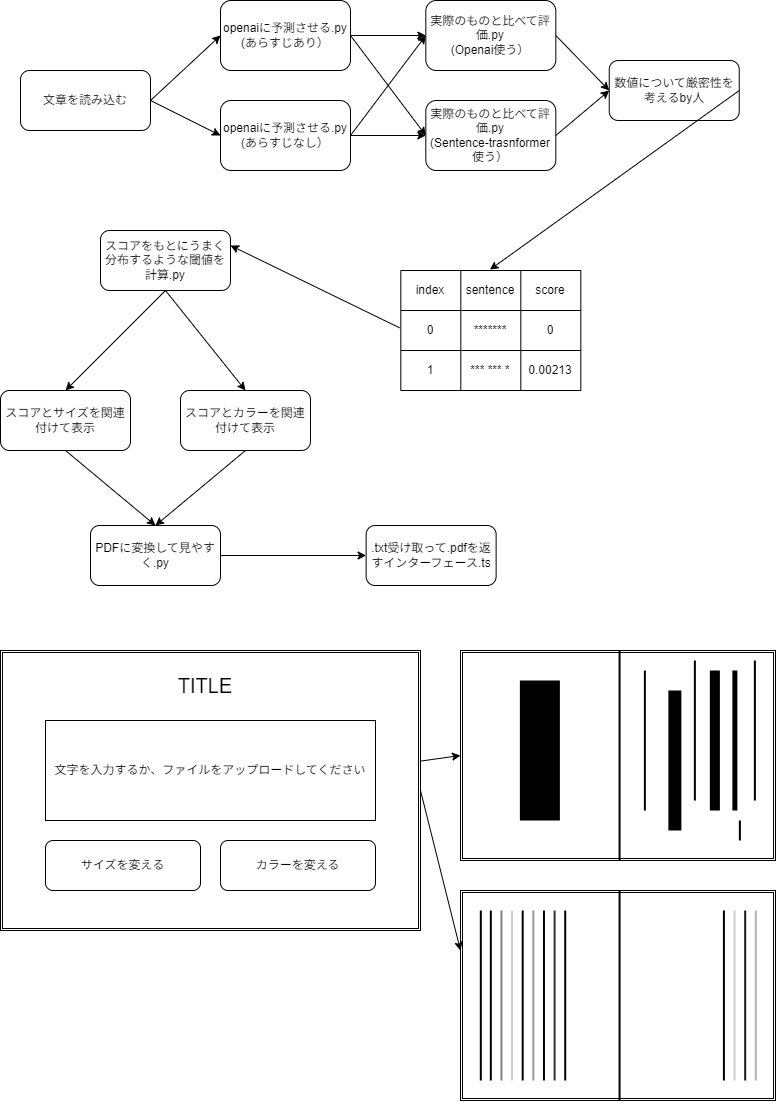

The diagram above was exported from draw.io. Its source (the exported page's mxGraphModel, read from the mxfile embedded in the PNG):
<mxGraphModel dx="790" dy="489" grid="1" gridSize="10" guides="1" tooltips="1" connect="1" arrows="1" fold="1" page="1" pageScale="1" pageWidth="827" pageHeight="1169" math="0" shadow="0">
  <root>
    <mxCell id="0" />
    <mxCell id="1" parent="0" />
    <mxCell id="21" style="edgeStyle=none;html=1;exitX=1;exitY=0.5;exitDx=0;exitDy=0;entryX=0;entryY=0.5;entryDx=0;entryDy=0;" parent="1" source="2" target="3" edge="1">
      <mxGeometry relative="1" as="geometry" />
    </mxCell>
    <mxCell id="2" value="文章を読み込む&lt;br&gt;" style="rounded=1;whiteSpace=wrap;html=1;" parent="1" vertex="1">
      <mxGeometry x="40" y="100" width="130" height="60" as="geometry" />
    </mxCell>
    <mxCell id="3" value="openaiに予測させる.py&lt;br&gt;(あらすじあり）" style="rounded=1;whiteSpace=wrap;html=1;" parent="1" vertex="1">
      <mxGeometry x="240" y="30" width="130" height="70" as="geometry" />
    </mxCell>
    <mxCell id="5" value="" style="shape=table;html=1;whiteSpace=wrap;startSize=0;container=1;collapsible=0;childLayout=tableLayout;" parent="1" vertex="1">
      <mxGeometry x="420.32" y="300" width="180" height="120" as="geometry" />
    </mxCell>
    <mxCell id="6" value="" style="shape=tableRow;horizontal=0;startSize=0;swimlaneHead=0;swimlaneBody=0;top=0;left=0;bottom=0;right=0;collapsible=0;dropTarget=0;fillColor=none;points=[[0,0.5],[1,0.5]];portConstraint=eastwest;" parent="5" vertex="1">
      <mxGeometry width="180" height="40" as="geometry" />
    </mxCell>
    <mxCell id="7" value="index" style="shape=partialRectangle;html=1;whiteSpace=wrap;connectable=0;fillColor=none;top=0;left=0;bottom=0;right=0;overflow=hidden;" parent="6" vertex="1">
      <mxGeometry width="60" height="40" as="geometry">
        <mxRectangle width="60" height="40" as="alternateBounds" />
      </mxGeometry>
    </mxCell>
    <mxCell id="8" value="sentence" style="shape=partialRectangle;html=1;whiteSpace=wrap;connectable=0;fillColor=none;top=0;left=0;bottom=0;right=0;overflow=hidden;" parent="6" vertex="1">
      <mxGeometry x="60" width="60" height="40" as="geometry">
        <mxRectangle width="60" height="40" as="alternateBounds" />
      </mxGeometry>
    </mxCell>
    <mxCell id="9" value="score" style="shape=partialRectangle;html=1;whiteSpace=wrap;connectable=0;fillColor=none;top=0;left=0;bottom=0;right=0;overflow=hidden;" parent="6" vertex="1">
      <mxGeometry x="120" width="60" height="40" as="geometry">
        <mxRectangle width="60" height="40" as="alternateBounds" />
      </mxGeometry>
    </mxCell>
    <mxCell id="10" value="" style="shape=tableRow;horizontal=0;startSize=0;swimlaneHead=0;swimlaneBody=0;top=0;left=0;bottom=0;right=0;collapsible=0;dropTarget=0;fillColor=none;points=[[0,0.5],[1,0.5]];portConstraint=eastwest;" parent="5" vertex="1">
      <mxGeometry y="40" width="180" height="40" as="geometry" />
    </mxCell>
    <mxCell id="11" value="0" style="shape=partialRectangle;html=1;whiteSpace=wrap;connectable=0;fillColor=none;top=0;left=0;bottom=0;right=0;overflow=hidden;" parent="10" vertex="1">
      <mxGeometry width="60" height="40" as="geometry">
        <mxRectangle width="60" height="40" as="alternateBounds" />
      </mxGeometry>
    </mxCell>
    <mxCell id="12" value="*******" style="shape=partialRectangle;html=1;whiteSpace=wrap;connectable=0;fillColor=none;top=0;left=0;bottom=0;right=0;overflow=hidden;" parent="10" vertex="1">
      <mxGeometry x="60" width="60" height="40" as="geometry">
        <mxRectangle width="60" height="40" as="alternateBounds" />
      </mxGeometry>
    </mxCell>
    <mxCell id="13" value="0" style="shape=partialRectangle;html=1;whiteSpace=wrap;connectable=0;fillColor=none;top=0;left=0;bottom=0;right=0;overflow=hidden;" parent="10" vertex="1">
      <mxGeometry x="120" width="60" height="40" as="geometry">
        <mxRectangle width="60" height="40" as="alternateBounds" />
      </mxGeometry>
    </mxCell>
    <mxCell id="14" value="" style="shape=tableRow;horizontal=0;startSize=0;swimlaneHead=0;swimlaneBody=0;top=0;left=0;bottom=0;right=0;collapsible=0;dropTarget=0;fillColor=none;points=[[0,0.5],[1,0.5]];portConstraint=eastwest;" parent="5" vertex="1">
      <mxGeometry y="80" width="180" height="40" as="geometry" />
    </mxCell>
    <mxCell id="15" value="1" style="shape=partialRectangle;html=1;whiteSpace=wrap;connectable=0;fillColor=none;top=0;left=0;bottom=0;right=0;overflow=hidden;" parent="14" vertex="1">
      <mxGeometry width="60" height="40" as="geometry">
        <mxRectangle width="60" height="40" as="alternateBounds" />
      </mxGeometry>
    </mxCell>
    <mxCell id="16" value="*** *** *" style="shape=partialRectangle;html=1;whiteSpace=wrap;connectable=0;fillColor=none;top=0;left=0;bottom=0;right=0;overflow=hidden;" parent="14" vertex="1">
      <mxGeometry x="60" width="60" height="40" as="geometry">
        <mxRectangle width="60" height="40" as="alternateBounds" />
      </mxGeometry>
    </mxCell>
    <mxCell id="17" value="0.00213" style="shape=partialRectangle;html=1;whiteSpace=wrap;connectable=0;fillColor=none;top=0;left=0;bottom=0;right=0;overflow=hidden;pointerEvents=1;" parent="14" vertex="1">
      <mxGeometry x="120" width="60" height="40" as="geometry">
        <mxRectangle width="60" height="40" as="alternateBounds" />
      </mxGeometry>
    </mxCell>
    <mxCell id="19" value="数値について厳密性を考えるby人" style="rounded=1;whiteSpace=wrap;html=1;" parent="1" vertex="1">
      <mxGeometry x="628.75" y="90" width="130" height="60" as="geometry" />
    </mxCell>
    <mxCell id="20" value="" style="endArrow=classic;html=1;entryX=0.495;entryY=-0.021;entryDx=0;entryDy=0;exitX=1;exitY=0.5;exitDx=0;exitDy=0;entryPerimeter=0;" parent="1" source="19" target="6" edge="1">
      <mxGeometry width="50" height="50" relative="1" as="geometry">
        <mxPoint x="340" y="290" as="sourcePoint" />
        <mxPoint x="390" y="240" as="targetPoint" />
      </mxGeometry>
    </mxCell>
    <mxCell id="22" value="" style="endArrow=classic;html=1;entryX=0;entryY=0.5;entryDx=0;entryDy=0;exitX=1;exitY=0.5;exitDx=0;exitDy=0;" parent="1" source="77" target="19" edge="1">
      <mxGeometry width="50" height="50" relative="1" as="geometry">
        <mxPoint x="169.99999999999977" y="310" as="sourcePoint" />
        <mxPoint x="220" y="240" as="targetPoint" />
      </mxGeometry>
    </mxCell>
    <mxCell id="24" value="スコアをもとにうまく分布するような閾値を計算.py&lt;br&gt;" style="rounded=1;whiteSpace=wrap;html=1;" parent="1" vertex="1">
      <mxGeometry x="120" y="260" width="130" height="60" as="geometry" />
    </mxCell>
    <mxCell id="25" value="" style="endArrow=classic;html=1;exitX=-0.007;exitY=0.433;exitDx=0;exitDy=0;exitPerimeter=0;entryX=1;entryY=0.25;entryDx=0;entryDy=0;" parent="1" source="10" target="24" edge="1">
      <mxGeometry width="50" height="50" relative="1" as="geometry">
        <mxPoint x="250" y="350" as="sourcePoint" />
        <mxPoint x="170" y="380" as="targetPoint" />
      </mxGeometry>
    </mxCell>
    <mxCell id="26" value="スコアとサイズを関連付けて表示" style="rounded=1;whiteSpace=wrap;html=1;" parent="1" vertex="1">
      <mxGeometry x="20" y="420" width="130" height="60" as="geometry" />
    </mxCell>
    <mxCell id="27" value="" style="endArrow=classic;html=1;exitX=0.5;exitY=1;exitDx=0;exitDy=0;entryX=0.5;entryY=0;entryDx=0;entryDy=0;" parent="1" source="24" target="26" edge="1">
      <mxGeometry width="50" height="50" relative="1" as="geometry">
        <mxPoint x="150" y="510" as="sourcePoint" />
        <mxPoint x="200" y="460" as="targetPoint" />
      </mxGeometry>
    </mxCell>
    <mxCell id="28" value="スコアとカラーを関連付けて表示" style="rounded=1;whiteSpace=wrap;html=1;" parent="1" vertex="1">
      <mxGeometry x="200" y="420" width="130" height="60" as="geometry" />
    </mxCell>
    <mxCell id="30" value="PDFに変換して見やすく.py" style="rounded=1;whiteSpace=wrap;html=1;" parent="1" vertex="1">
      <mxGeometry x="110" y="555" width="130" height="60" as="geometry" />
    </mxCell>
    <mxCell id="31" value="" style="endArrow=classic;html=1;exitX=0.5;exitY=1;exitDx=0;exitDy=0;entryX=0.5;entryY=0;entryDx=0;entryDy=0;" parent="1" source="28" target="30" edge="1">
      <mxGeometry width="50" height="50" relative="1" as="geometry">
        <mxPoint x="400" y="530" as="sourcePoint" />
        <mxPoint x="450" y="480" as="targetPoint" />
      </mxGeometry>
    </mxCell>
    <mxCell id="32" value=".txt受け取って.pdfを返すインターフェース.ts" style="rounded=1;whiteSpace=wrap;html=1;" parent="1" vertex="1">
      <mxGeometry x="385.63" y="555" width="130" height="60" as="geometry" />
    </mxCell>
    <mxCell id="34" value="" style="shape=ext;double=1;rounded=0;whiteSpace=wrap;html=1;" parent="1" vertex="1">
      <mxGeometry x="20" y="680" width="420" height="280" as="geometry" />
    </mxCell>
    <mxCell id="35" value="文字を入力するか、ファイルをアップロードしてください" style="rounded=0;whiteSpace=wrap;html=1;" parent="1" vertex="1">
      <mxGeometry x="65" y="750" width="330" height="100" as="geometry" />
    </mxCell>
    <mxCell id="37" value="サイズを変える" style="rounded=1;whiteSpace=wrap;html=1;" parent="1" vertex="1">
      <mxGeometry x="65" y="870" width="155" height="50" as="geometry" />
    </mxCell>
    <mxCell id="38" value="カラーを変える" style="rounded=1;whiteSpace=wrap;html=1;" parent="1" vertex="1">
      <mxGeometry x="240" y="870" width="155" height="50" as="geometry" />
    </mxCell>
    <mxCell id="39" value="" style="shape=ext;double=1;rounded=0;whiteSpace=wrap;html=1;" parent="1" vertex="1">
      <mxGeometry x="480" y="680" width="315" height="210" as="geometry" />
    </mxCell>
    <mxCell id="41" value="" style="line;strokeWidth=2;direction=south;html=1;fontSize=12;" parent="1" vertex="1">
      <mxGeometry x="632.5" y="680" width="13.13" height="210" as="geometry" />
    </mxCell>
    <mxCell id="45" value="" style="line;strokeWidth=2;direction=south;html=1;fontSize=12;" parent="1" vertex="1">
      <mxGeometry x="770" y="690" width="8.75" height="140" as="geometry" />
    </mxCell>
    <mxCell id="46" value="" style="line;strokeWidth=5;direction=south;html=1;fontSize=12;" parent="1" vertex="1">
      <mxGeometry x="750" y="700" width="8.75" height="140" as="geometry" />
    </mxCell>
    <mxCell id="47" value="" style="line;strokeWidth=10;direction=south;html=1;fontSize=12;" parent="1" vertex="1">
      <mxGeometry x="730" y="700" width="8.75" height="140" as="geometry" />
    </mxCell>
    <mxCell id="48" value="" style="line;strokeWidth=2;direction=south;html=1;fontSize=12;" parent="1" vertex="1">
      <mxGeometry x="758.75" y="850" width="1.25" height="20" as="geometry" />
    </mxCell>
    <mxCell id="49" value="" style="line;strokeWidth=2;direction=south;html=1;fontSize=12;" parent="1" vertex="1">
      <mxGeometry x="710" y="690" width="8.75" height="140" as="geometry" />
    </mxCell>
    <mxCell id="50" value="" style="line;strokeWidth=13;direction=south;html=1;fontSize=12;" parent="1" vertex="1">
      <mxGeometry x="690" y="720" width="8.75" height="140" as="geometry" />
    </mxCell>
    <mxCell id="51" value="" style="line;strokeWidth=2;direction=south;html=1;fontSize=12;" parent="1" vertex="1">
      <mxGeometry x="660" y="700" width="8.75" height="140" as="geometry" />
    </mxCell>
    <mxCell id="52" value="" style="line;strokeWidth=40;direction=south;html=1;fontSize=12;" parent="1" vertex="1">
      <mxGeometry x="555" y="710" width="8.75" height="140" as="geometry" />
    </mxCell>
    <mxCell id="53" value="" style="endArrow=classic;html=1;fontSize=12;entryX=0;entryY=0.5;entryDx=0;entryDy=0;" parent="1" source="34" target="39" edge="1">
      <mxGeometry width="50" height="50" relative="1" as="geometry">
        <mxPoint x="490" y="880" as="sourcePoint" />
        <mxPoint x="540" y="830" as="targetPoint" />
      </mxGeometry>
    </mxCell>
    <mxCell id="56" value="" style="shape=ext;double=1;rounded=0;whiteSpace=wrap;html=1;" parent="1" vertex="1">
      <mxGeometry x="480" y="920" width="315" height="210" as="geometry" />
    </mxCell>
    <mxCell id="57" value="" style="line;strokeWidth=2;direction=south;html=1;fontSize=12;" parent="1" vertex="1">
      <mxGeometry x="632.5" y="920" width="13.13" height="210" as="geometry" />
    </mxCell>
    <mxCell id="58" value="" style="line;strokeWidth=2;direction=south;html=1;fontSize=12;strokeColor=#B3B3B3;fillColor=#B3B3B3;" parent="1" vertex="1">
      <mxGeometry x="770" y="940" width="10.63" height="170" as="geometry" />
    </mxCell>
    <mxCell id="59" value="" style="line;strokeWidth=2;direction=south;html=1;fontSize=12;fillColor=#CCFF99;strokeColor=#000000;" parent="1" vertex="1">
      <mxGeometry x="495" y="940" width="10.63" height="170" as="geometry" />
    </mxCell>
    <mxCell id="60" value="" style="line;strokeWidth=2;direction=south;html=1;fontSize=12;" parent="1" vertex="1">
      <mxGeometry x="505" y="940" width="10.63" height="170" as="geometry" />
    </mxCell>
    <mxCell id="61" value="" style="line;strokeWidth=2;direction=south;html=1;fontSize=12;strokeColor=#808080;" parent="1" vertex="1">
      <mxGeometry x="515.63" y="940" width="10.63" height="170" as="geometry" />
    </mxCell>
    <mxCell id="62" value="" style="line;strokeWidth=2;direction=south;html=1;fontSize=12;strokeColor=#CCCCCC;" parent="1" vertex="1">
      <mxGeometry x="526.26" y="940" width="10.63" height="170" as="geometry" />
    </mxCell>
    <mxCell id="63" value="" style="line;strokeWidth=2;direction=south;html=1;fontSize=12;" parent="1" vertex="1">
      <mxGeometry x="536.89" y="940" width="10.63" height="170" as="geometry" />
    </mxCell>
    <mxCell id="64" value="" style="line;strokeWidth=2;direction=south;html=1;fontSize=12;strokeColor=#999999;" parent="1" vertex="1">
      <mxGeometry x="547.52" y="940" width="10.63" height="170" as="geometry" />
    </mxCell>
    <mxCell id="65" value="" style="line;strokeWidth=2;direction=south;html=1;fontSize=12;" parent="1" vertex="1">
      <mxGeometry x="558.15" y="940" width="10.63" height="170" as="geometry" />
    </mxCell>
    <mxCell id="66" value="" style="line;strokeWidth=2;direction=south;html=1;fontSize=12;strokeColor=#333333;" parent="1" vertex="1">
      <mxGeometry x="568.78" y="940" width="10.63" height="170" as="geometry" />
    </mxCell>
    <mxCell id="67" value="" style="line;strokeWidth=2;direction=south;html=1;fontSize=12;" parent="1" vertex="1">
      <mxGeometry x="579.41" y="940" width="10.63" height="170" as="geometry" />
    </mxCell>
    <mxCell id="69" value="" style="line;strokeWidth=2;direction=south;html=1;fontSize=12;" parent="1" vertex="1">
      <mxGeometry x="738.11" y="940" width="10.63" height="170" as="geometry" />
    </mxCell>
    <mxCell id="70" value="" style="line;strokeWidth=2;direction=south;html=1;fontSize=12;strokeColor=#CCCCCC;" parent="1" vertex="1">
      <mxGeometry x="748.74" y="940" width="10.63" height="170" as="geometry" />
    </mxCell>
    <mxCell id="71" value="" style="line;strokeWidth=2;direction=south;html=1;fontSize=12;fillColor=#1A1A1A;strokeColor=#1A1A1A;" parent="1" vertex="1">
      <mxGeometry x="759.37" y="940" width="10.63" height="170" as="geometry" />
    </mxCell>
    <mxCell id="72" value="&lt;font style=&quot;font-size: 20px;&quot;&gt;TITLE&lt;/font&gt;" style="text;html=1;align=center;verticalAlign=middle;whiteSpace=wrap;rounded=0;strokeWidth=40;fontSize=12;" parent="1" vertex="1">
      <mxGeometry x="140" y="700" width="170" height="30" as="geometry" />
    </mxCell>
    <mxCell id="73" value="" style="endArrow=classic;html=1;fontSize=20;exitX=1;exitY=0.5;exitDx=0;exitDy=0;" parent="1" source="34" edge="1">
      <mxGeometry width="50" height="50" relative="1" as="geometry">
        <mxPoint x="430" y="1030" as="sourcePoint" />
        <mxPoint x="480" y="980" as="targetPoint" />
      </mxGeometry>
    </mxCell>
    <mxCell id="75" value="openaiに予測させる.py&lt;br&gt;(あらすじなし）" style="rounded=1;whiteSpace=wrap;html=1;" parent="1" vertex="1">
      <mxGeometry x="240" y="130" width="130" height="70" as="geometry" />
    </mxCell>
    <mxCell id="76" value="" style="endArrow=classic;html=1;exitX=1;exitY=0.5;exitDx=0;exitDy=0;entryX=0;entryY=0.5;entryDx=0;entryDy=0;" parent="1" source="2" target="75" edge="1">
      <mxGeometry width="50" height="50" relative="1" as="geometry">
        <mxPoint x="270" y="190" as="sourcePoint" />
        <mxPoint x="320" y="140" as="targetPoint" />
      </mxGeometry>
    </mxCell>
    <mxCell id="77" value="実際のものと比べて評価.py&lt;br&gt;(Openai使う）" style="rounded=1;whiteSpace=wrap;html=1;" parent="1" vertex="1">
      <mxGeometry x="445.32" y="30" width="130" height="70" as="geometry" />
    </mxCell>
    <mxCell id="78" value="実際のものと比べて評価.py&lt;br&gt;(Sentence-trasnformer使う）" style="rounded=1;whiteSpace=wrap;html=1;" parent="1" vertex="1">
      <mxGeometry x="445.32" y="130" width="130" height="70" as="geometry" />
    </mxCell>
    <mxCell id="79" value="" style="endArrow=classic;html=1;exitX=1;exitY=0.5;exitDx=0;exitDy=0;entryX=0;entryY=0.5;entryDx=0;entryDy=0;" parent="1" source="3" target="77" edge="1">
      <mxGeometry width="50" height="50" relative="1" as="geometry">
        <mxPoint x="520" y="170" as="sourcePoint" />
        <mxPoint x="570" y="120" as="targetPoint" />
      </mxGeometry>
    </mxCell>
    <mxCell id="81" value="" style="endArrow=classic;html=1;exitX=1;exitY=0.5;exitDx=0;exitDy=0;entryX=0;entryY=0.5;entryDx=0;entryDy=0;" parent="1" source="75" target="77" edge="1">
      <mxGeometry width="50" height="50" relative="1" as="geometry">
        <mxPoint x="520" y="170" as="sourcePoint" />
        <mxPoint x="570" y="120" as="targetPoint" />
      </mxGeometry>
    </mxCell>
    <mxCell id="82" value="" style="endArrow=classic;html=1;exitX=1;exitY=0.5;exitDx=0;exitDy=0;entryX=0;entryY=0.5;entryDx=0;entryDy=0;" parent="1" source="3" target="78" edge="1">
      <mxGeometry width="50" height="50" relative="1" as="geometry">
        <mxPoint x="370" y="60" as="sourcePoint" />
        <mxPoint x="570" y="120" as="targetPoint" />
      </mxGeometry>
    </mxCell>
    <mxCell id="83" value="" style="endArrow=classic;html=1;exitX=1;exitY=0.5;exitDx=0;exitDy=0;entryX=0;entryY=0.5;entryDx=0;entryDy=0;" parent="1" source="75" target="78" edge="1">
      <mxGeometry width="50" height="50" relative="1" as="geometry">
        <mxPoint x="480" y="140" as="sourcePoint" />
        <mxPoint x="530" y="90" as="targetPoint" />
      </mxGeometry>
    </mxCell>
    <mxCell id="84" value="" style="endArrow=classic;html=1;entryX=0;entryY=0.5;entryDx=0;entryDy=0;exitX=1;exitY=0.5;exitDx=0;exitDy=0;" parent="1" source="78" target="19" edge="1">
      <mxGeometry width="50" height="50" relative="1" as="geometry">
        <mxPoint x="540" y="220" as="sourcePoint" />
        <mxPoint x="590" y="170" as="targetPoint" />
      </mxGeometry>
    </mxCell>
    <mxCell id="85" value="" style="endArrow=classic;html=1;exitX=0.5;exitY=1;exitDx=0;exitDy=0;entryX=0.5;entryY=0;entryDx=0;entryDy=0;" parent="1" source="24" target="28" edge="1">
      <mxGeometry width="50" height="50" relative="1" as="geometry">
        <mxPoint x="300" y="430" as="sourcePoint" />
        <mxPoint x="350" y="380" as="targetPoint" />
      </mxGeometry>
    </mxCell>
    <mxCell id="86" value="" style="endArrow=classic;html=1;exitX=0.5;exitY=1;exitDx=0;exitDy=0;entryX=0.5;entryY=0;entryDx=0;entryDy=0;" parent="1" source="26" target="30" edge="1">
      <mxGeometry width="50" height="50" relative="1" as="geometry">
        <mxPoint x="250" y="550" as="sourcePoint" />
        <mxPoint x="300" y="500" as="targetPoint" />
      </mxGeometry>
    </mxCell>
    <mxCell id="87" value="" style="endArrow=classic;html=1;exitX=1;exitY=0.5;exitDx=0;exitDy=0;entryX=0;entryY=0.5;entryDx=0;entryDy=0;" parent="1" source="30" target="32" edge="1">
      <mxGeometry width="50" height="50" relative="1" as="geometry">
        <mxPoint x="400" y="490" as="sourcePoint" />
        <mxPoint x="450" y="440" as="targetPoint" />
      </mxGeometry>
    </mxCell>
  </root>
</mxGraphModel>